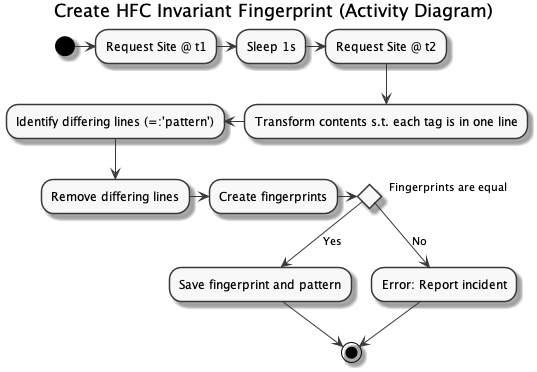

The diagram above was rendered by PlantUML. Its source (embedded in the PNG):
@startuml
skinparam monochrome true
title Create HFC Invariant Fingerprint (Activity Diagram)

(*)  -right-> "Request Site @ t1"
-right-> "Sleep 1s"
-right-> "Request Site @ t2"
-down-> "Transform contents s.t. each tag is in one line"
-left-> "Identify differing lines (=:'pattern')"
-down-> "Remove differing lines"
-right-> "Create fingerprints"
-right-> If "Fingerprints are equal" then
--> [Yes] "Save fingerprint and pattern"
--> (*)
else
--> [No] "Error: Report incident"
--> (*)
Endif
@enduml